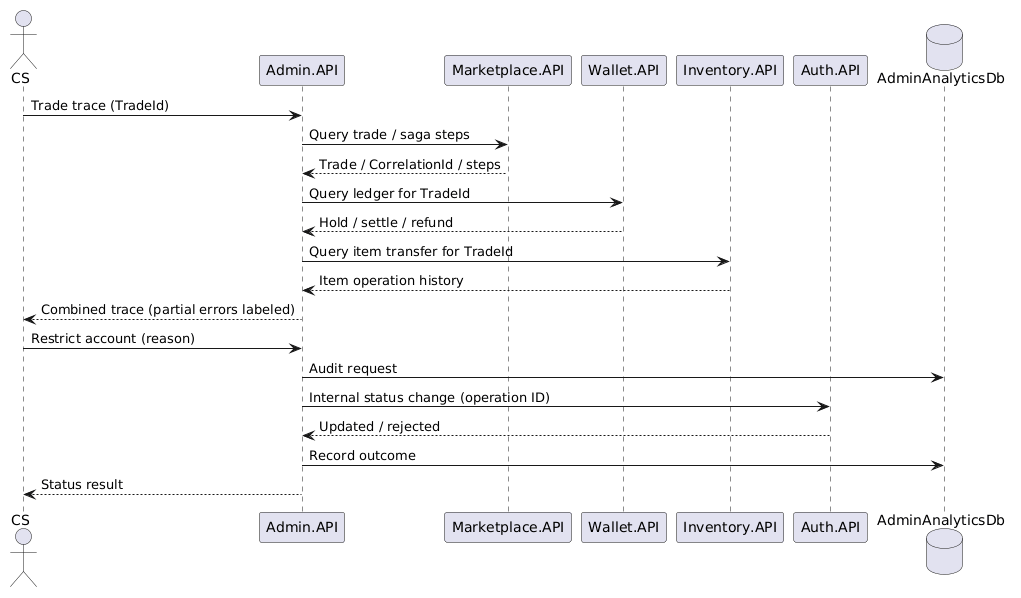

The diagram above was rendered by PlantUML. Its source (embedded in the PNG):
@startuml
skinparam shadowing false
skinparam defaultFontName SansSerif
actor CS
participant "Admin.API" as A
participant "Marketplace.API" as M
participant "Wallet.API" as W
participant "Inventory.API" as I
participant "Auth.API" as U
database AdminAnalyticsDb as D
CS -> A : Trade trace (TradeId)
A -> M : Query trade / saga steps
M --> A : Trade / CorrelationId / steps
A -> W : Query ledger for TradeId
W --> A : Hold / settle / refund
A -> I : Query item transfer for TradeId
I --> A : Item operation history
A --> CS : Combined trace (partial errors labeled)
CS -> A : Restrict account (reason)
A -> D : Audit request
A -> U : Internal status change (operation ID)
U --> A : Updated / rejected
A -> D : Record outcome
A --> CS : Status result
@enduml